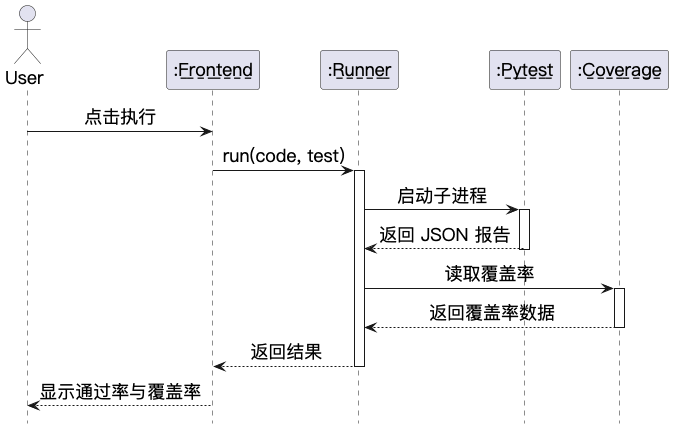

The diagram above was rendered by PlantUML. Its source (embedded in the PNG):
@startuml

skinparam backgroundColor #FFFFFF
hide footbox
skinparam lifelineStyle solid
skinparam shadowing false
skinparam defaultFontName "PingFang SC"
skinparam defaultFontSize 18
skinparam actorFontSize 18
skinparam participantFontSize 18
skinparam databaseFontSize 18
skinparam sequenceMessageAlign center

actor "User" as USER
participant ":F̲r̲o̲n̲t̲e̲n̲d̲" as FE
participant ":R̲u̲n̲n̲e̲r̲" as RUN
participant ":P̲y̲t̲e̲s̲t̲" as PY
participant ":C̲o̲v̲e̲r̲a̲g̲e̲" as COV

USER -> FE: 点击执行
FE -> RUN: run(code, test)
activate RUN
RUN -> PY: 启动子进程
activate PY
PY --> RUN: 返回 JSON 报告
deactivate PY
RUN -> COV: 读取覆盖率
activate COV
COV --> RUN: 返回覆盖率数据
deactivate COV
RUN --> FE: 返回结果
deactivate RUN
FE --> USER: 显示通过率与覆盖率
@enduml